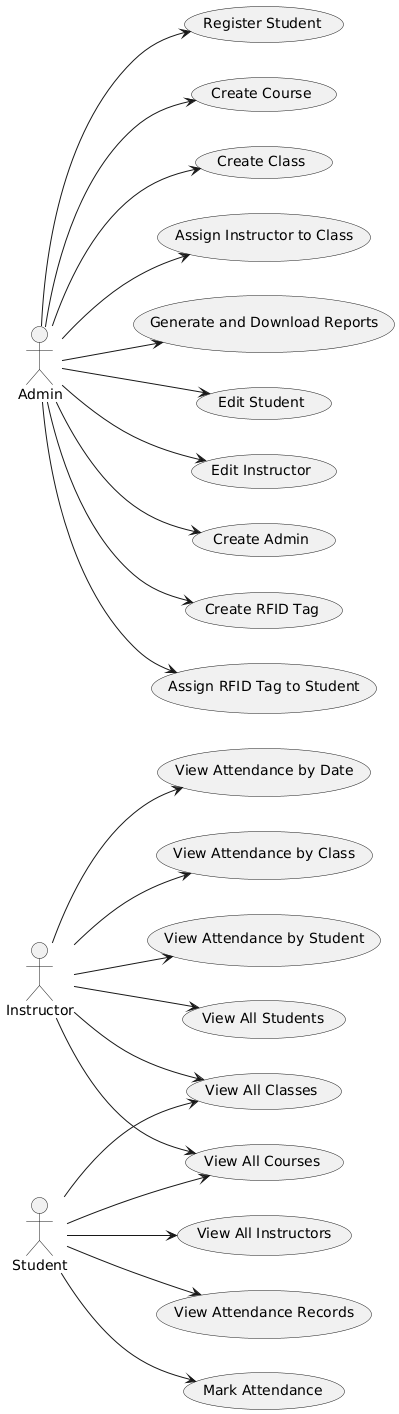

The diagram above was rendered by PlantUML. Its source (embedded in the PNG):
@startuml
left to right direction

actor Student as A1
actor Instructor as A2
actor Admin as A3

usecase "View All Courses" as U1
usecase "View All Instructors" as U2
usecase "View All Classes" as U3
usecase "View Attendance Records" as U4
usecase "Mark Attendance" as U5

usecase "View All Students" as U6
usecase "View Attendance by Date" as U7
usecase "View Attendance by Class" as U8
usecase "View Attendance by Student" as U9

usecase "Register Student" as U10
usecase "Create Course" as U11
usecase "Create Class" as U12
usecase "Assign Instructor to Class" as U13
usecase "Generate and Download Reports" as U14
usecase "Edit Student" as U15
usecase "Edit Instructor" as U16
usecase "Create Admin" as U17
usecase "Create RFID Tag" as U18
usecase "Assign RFID Tag to Student" as U19

A1 --> U1
A1 --> U2
A1 --> U3
A1 --> U4
A1 --> U5

A2 --> U6
A2 --> U1
A2 --> U3
A2 --> U7
A2 --> U8
A2 --> U9

A3 --> U10
A3 --> U11
A3 --> U12
A3 --> U13
A3 --> U14
A3 --> U15
A3 --> U16
A3 --> U17
A3 --> U18
A3 --> U19
@enduml